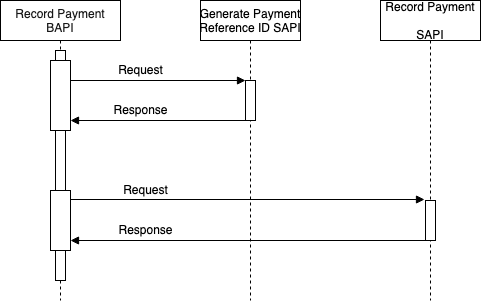

The diagram above was exported from draw.io. Its source (the exported page's mxGraphModel, read from the mxfile embedded in the PNG):
<mxGraphModel dx="1186" dy="801" grid="1" gridSize="10" guides="1" tooltips="1" connect="1" arrows="1" fold="1" page="1" pageScale="1" pageWidth="850" pageHeight="1100" math="0" shadow="0">
  <root>
    <mxCell id="0" />
    <mxCell id="1" parent="0" />
    <mxCell id="vh6Pw9pX_kVRhqTA1x8s-1" value="Record Payment &#10;BAPI" style="shape=umlLifeline;perimeter=lifelinePerimeter;container=1;collapsible=0;recursiveResize=0;rounded=0;shadow=0;strokeWidth=1;textOpacity=90;spacing=0;" vertex="1" parent="1">
      <mxGeometry x="100" y="80" width="120" height="300" as="geometry" />
    </mxCell>
    <mxCell id="vh6Pw9pX_kVRhqTA1x8s-2" value="" style="points=[];perimeter=orthogonalPerimeter;rounded=0;shadow=0;strokeWidth=1;" vertex="1" parent="vh6Pw9pX_kVRhqTA1x8s-1">
      <mxGeometry x="90" y="120" as="geometry" />
    </mxCell>
    <mxCell id="vh6Pw9pX_kVRhqTA1x8s-3" value="" style="points=[];perimeter=orthogonalPerimeter;rounded=0;shadow=0;strokeWidth=1;" vertex="1" parent="vh6Pw9pX_kVRhqTA1x8s-1">
      <mxGeometry x="55" y="50" width="10" height="230" as="geometry" />
    </mxCell>
    <mxCell id="vh6Pw9pX_kVRhqTA1x8s-4" value="" style="points=[];perimeter=orthogonalPerimeter;rounded=0;shadow=0;strokeWidth=1;" vertex="1" parent="vh6Pw9pX_kVRhqTA1x8s-1">
      <mxGeometry x="50" y="60" width="20" height="70" as="geometry" />
    </mxCell>
    <mxCell id="vh6Pw9pX_kVRhqTA1x8s-5" value="Generate Payment &#10;Reference ID SAPI" style="shape=umlLifeline;perimeter=lifelinePerimeter;container=1;collapsible=0;recursiveResize=0;rounded=0;shadow=0;strokeWidth=1;" vertex="1" parent="1">
      <mxGeometry x="300" y="80" width="100" height="300" as="geometry" />
    </mxCell>
    <mxCell id="vh6Pw9pX_kVRhqTA1x8s-6" value="" style="points=[];perimeter=orthogonalPerimeter;rounded=0;shadow=0;strokeWidth=1;" vertex="1" parent="vh6Pw9pX_kVRhqTA1x8s-5">
      <mxGeometry x="45" y="80" width="10" height="40" as="geometry" />
    </mxCell>
    <mxCell id="vh6Pw9pX_kVRhqTA1x8s-8" value="" style="verticalAlign=bottom;endArrow=block;entryX=0;entryY=0;shadow=0;strokeWidth=1;" edge="1" parent="1" target="vh6Pw9pX_kVRhqTA1x8s-6">
      <mxGeometry relative="1" as="geometry">
        <mxPoint x="170" y="160" as="sourcePoint" />
      </mxGeometry>
    </mxCell>
    <mxCell id="vh6Pw9pX_kVRhqTA1x8s-9" value="" style="verticalAlign=bottom;endArrow=block;shadow=0;strokeWidth=1;" edge="1" parent="1" source="vh6Pw9pX_kVRhqTA1x8s-6">
      <mxGeometry relative="1" as="geometry">
        <mxPoint x="240" y="200" as="sourcePoint" />
        <mxPoint x="170" y="200" as="targetPoint" />
      </mxGeometry>
    </mxCell>
    <mxCell id="vh6Pw9pX_kVRhqTA1x8s-10" value="Request" style="text;html=1;align=center;verticalAlign=middle;resizable=0;points=[];autosize=1;" vertex="1" parent="1">
      <mxGeometry x="210" y="140" width="60" height="20" as="geometry" />
    </mxCell>
    <mxCell id="vh6Pw9pX_kVRhqTA1x8s-11" value="Response" style="text;html=1;align=center;verticalAlign=middle;resizable=0;points=[];autosize=1;" vertex="1" parent="1">
      <mxGeometry x="205" y="180" width="70" height="20" as="geometry" />
    </mxCell>
    <mxCell id="vh6Pw9pX_kVRhqTA1x8s-12" value="" style="verticalAlign=bottom;endArrow=block;entryX=-0.1;entryY=-0.025;shadow=0;strokeWidth=1;entryDx=0;entryDy=0;entryPerimeter=0;" edge="1" parent="1" source="vh6Pw9pX_kVRhqTA1x8s-16" target="vh6Pw9pX_kVRhqTA1x8s-19">
      <mxGeometry relative="1" as="geometry">
        <mxPoint x="190" y="280" as="sourcePoint" />
        <mxPoint x="350" y="280" as="targetPoint" />
      </mxGeometry>
    </mxCell>
    <mxCell id="vh6Pw9pX_kVRhqTA1x8s-13" value="Response" style="text;html=1;align=center;verticalAlign=middle;resizable=0;points=[];autosize=1;" vertex="1" parent="1">
      <mxGeometry x="210" y="300" width="70" height="20" as="geometry" />
    </mxCell>
    <mxCell id="vh6Pw9pX_kVRhqTA1x8s-14" value="" style="verticalAlign=bottom;endArrow=block;shadow=0;strokeWidth=1;exitX=0;exitY=1;exitDx=0;exitDy=0;exitPerimeter=0;" edge="1" parent="1" target="vh6Pw9pX_kVRhqTA1x8s-16" source="vh6Pw9pX_kVRhqTA1x8s-19">
      <mxGeometry relative="1" as="geometry">
        <mxPoint x="350" y="320" as="sourcePoint" />
        <mxPoint x="190" y="320" as="targetPoint" />
      </mxGeometry>
    </mxCell>
    <mxCell id="vh6Pw9pX_kVRhqTA1x8s-15" value="Request" style="text;html=1;align=center;verticalAlign=middle;resizable=0;points=[];autosize=1;" vertex="1" parent="1">
      <mxGeometry x="215" y="260" width="60" height="20" as="geometry" />
    </mxCell>
    <mxCell id="vh6Pw9pX_kVRhqTA1x8s-16" value="" style="points=[];perimeter=orthogonalPerimeter;rounded=0;shadow=0;strokeWidth=1;" vertex="1" parent="1">
      <mxGeometry x="150" y="270" width="20" height="60" as="geometry" />
    </mxCell>
    <mxCell id="vh6Pw9pX_kVRhqTA1x8s-17" value="Record Payment &#10;&#10;SAPI" style="shape=umlLifeline;perimeter=lifelinePerimeter;container=1;collapsible=0;recursiveResize=0;rounded=0;shadow=0;strokeWidth=1;" vertex="1" parent="1">
      <mxGeometry x="480" y="80" width="100" height="300" as="geometry" />
    </mxCell>
    <mxCell id="vh6Pw9pX_kVRhqTA1x8s-19" value="" style="points=[];perimeter=orthogonalPerimeter;rounded=0;shadow=0;strokeWidth=1;" vertex="1" parent="vh6Pw9pX_kVRhqTA1x8s-17">
      <mxGeometry x="45" y="200" width="10" height="40" as="geometry" />
    </mxCell>
  </root>
</mxGraphModel>